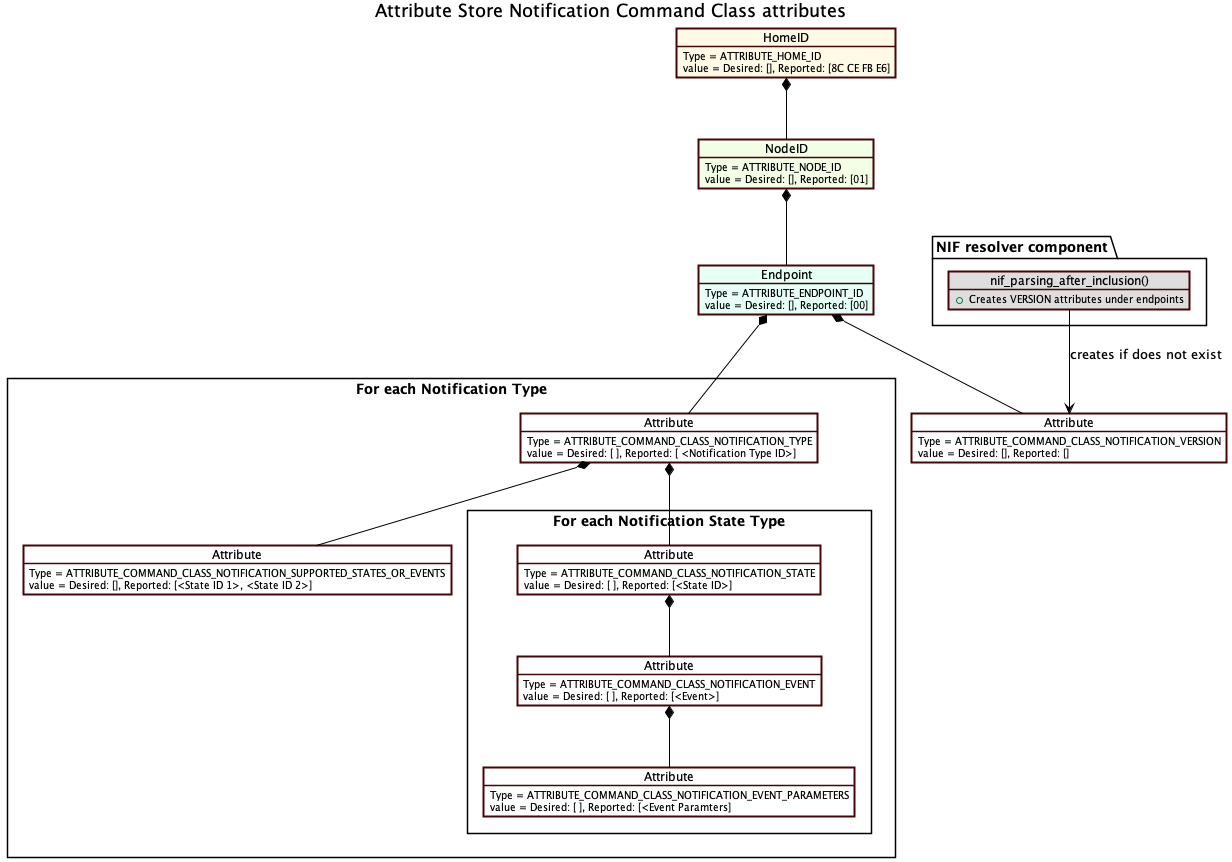

The diagram above was rendered by PlantUML. Its source (embedded in the PNG):
@startuml
' Style for the diagram
skinparam classFontColor black
skinparam classFontSize 10
skinparam classFontName Helvetica
skinparam shadowing false
skinparam ArrowColor #000000
skinparam ObjectBackgroundColor #DEDEDE
skinparam ObjectBorderColor #480509
skinparam ObjectBorderThickness 2
skinparam ObjectFontColor #000000
skinparam NoteBackgroundColor #FFFFFF
skinparam NoteBorderColor #000000
title Attribute Store Notification Command Class attributes
object HomeID #fffae6
HomeID : Type = ATTRIBUTE_HOME_ID
HomeID : value = Desired: [], Reported: [8C CE FB E6]
object "NodeID" as NodeID_1 #f2ffe6
NodeID_1 : Type = ATTRIBUTE_NODE_ID
NodeID_1 : value = Desired: [], Reported: [01]
object "Endpoint" as endpoint_1 #e6fff7
endpoint_1 : Type = ATTRIBUTE_ENDPOINT_ID
endpoint_1 : value = Desired: [], Reported: [00]
object "Attribute" as attribute_1 #FFFFFF
attribute_1 : Type = ATTRIBUTE_COMMAND_CLASS_NOTIFICATION_VERSION
attribute_1 : value = Desired: [], Reported: []
package "For each Notification Type" <<Rectangle>> {
object "Attribute" as attribute_3 #FFFFFF
attribute_3 : Type = ATTRIBUTE_COMMAND_CLASS_NOTIFICATION_TYPE
attribute_3 : value = Desired: [ ], Reported: [ <Notification Type ID>]
object "Attribute" as attribute_7 #FFFFFF
attribute_7 : Type = ATTRIBUTE_COMMAND_CLASS_NOTIFICATION_SUPPORTED_STATES_OR_EVENTS
attribute_7 : value = Desired: [], Reported: [<State ID 1>, <State ID 2>]

package "For each Notification State Type" <<Rectangle>> {
object "Attribute" as attribute_s1 #FFFFFF
attribute_s1 : Type = ATTRIBUTE_COMMAND_CLASS_NOTIFICATION_STATE
attribute_s1 : value = Desired: [ ], Reported: [<State ID>]
object "Attribute" as attribute_5 #FFFFFF
attribute_5 : Type = ATTRIBUTE_COMMAND_CLASS_NOTIFICATION_EVENT
attribute_5 : value = Desired: [ ], Reported: [<Event>]
object "Attribute" as attribute_6 #FFFFFF
attribute_6 : Type = ATTRIBUTE_COMMAND_CLASS_NOTIFICATION_EVENT_PARAMETERS
attribute_6 : value = Desired: [ ], Reported: [<Event Paramters]

}
}
package "NIF resolver component" {
  object "nif_parsing_after_inclusion()" as function_1
  function_1 : +Creates VERSION attributes under endpoints
}

HomeID *-- NodeID_1
NodeID_1 *-- endpoint_1
endpoint_1 *-- attribute_3
attribute_3 *-- attribute_s1
attribute_s1 *-- attribute_5
attribute_5 *-- attribute_6
attribute_3 *-- attribute_7
function_1 --> attribute_1 : creates if does not exist
endpoint_1 *-- attribute_1
@enduml